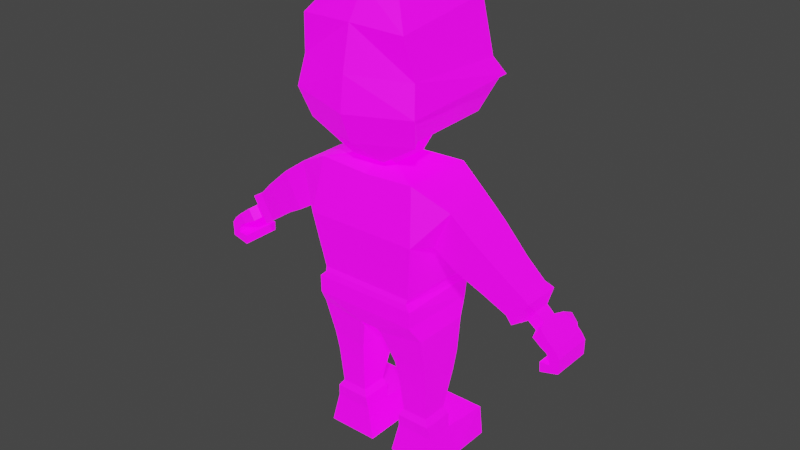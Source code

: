 # Source: dennis.blend  (saved by Blender 3.5.10; exported with 4.5.12 LTS)
import bpy
from mathutils import Matrix  # noqa: F401  (used for matrix-valued properties, if any)

bpy.ops.wm.read_factory_settings(use_empty=True)
scene = bpy.context.scene
scene.name = 'Scene'

# ---- collections
col_collection = bpy.data.collections.new('Collection'); scene.collection.children.link(col_collection)

# ---- images (referenced by path relative to the original .blend; pixels are not part of the script)
import os
ASSET_DIR = os.environ.get("B2B_ASSET_DIR", "")  # directory of the original .blend (textures are referenced by path, not embedded)
HERE = os.path.dirname(os.path.abspath(__file__))  # packed textures are extracted next to this script under _unpacked/

def load_image(name, relpath, width, height, colorspace="sRGB"):
    """Load a texture the original file referenced (path relative to the .blend, or extracted next to this script)."""
    p = next((c for c in (os.path.join(HERE, relpath), os.path.join(ASSET_DIR, relpath)) if relpath and os.path.exists(c)), "")
    if p:
        img = bpy.data.images.load(p, check_existing=True)
        img.name = name
    else:  # same state as the original file: an image datablock whose file is absent (Cycles renders it pink)
        img = bpy.data.images.new(name, width, height)
        img.source = "FILE"
        img.filepath = "//" + (relpath or name)
    img.colorspace_settings.name = colorspace
    return img
img_imphenziapalette02_emission_png = load_image('ImphenziaPalette02-Emission.png', 'ImphenziaPalette02-Emission.png', 1024, 1024, 'sRGB')
img_imphenziapalette02_albedo_png = load_image('ImphenziaPalette02-Albedo.png', 'ImphenziaPalette02-Albedo.png', 1024, 1024, 'sRGB')

# ---- materials (node trees are filled in below, after node groups)
mat_material = bpy.data.materials.new('Material')
mat_material.alpha_threshold = 0.0
mat_material.use_transparent_shadow = False
mat_material.roughness = 0.5
mat_material.line_color = (0.0, 0.0, 0.0, 1.0)

# ---- material node trees
mat_material.use_nodes = True; mat_material.node_tree.nodes.clear()
_N = mat_material.node_tree.nodes; _L = mat_material.node_tree.links
n0 = _N.new('ShaderNodeOutputMaterial'); n0.name = 'Material Output'; n0.location = (300, 300)
n1 = _N.new('ShaderNodeBsdfPrincipled'); n1.name = 'Principled BSDF'; n1.location = (10, 300)
n1.distribution = 'GGX'
n1.subsurface_method = 'RANDOM_WALK_SKIN'
n1.inputs[3].default_value = 1.45
n1.inputs[28].default_value = 1.0
n2 = _N.new('ShaderNodeTexImage'); n2.name = 'Image Texture.001'; n2.location = (-380, -20)
n2.image = img_imphenziapalette02_emission_png
n3 = _N.new('ShaderNodeTexImage'); n3.name = 'Image Texture'; n3.location = (-377, 312)
n3.image = img_imphenziapalette02_albedo_png
_L.new(n1.outputs[0], n0.inputs[0])
_L.new(n3.outputs[0], n1.inputs[0])
_L.new(n2.outputs[0], n1.inputs[27])
n0.is_active_output = True

# ---- world
world_world = bpy.data.worlds.new('World'); scene.world = world_world
world_world.use_nodes = True; world_world.node_tree.nodes.clear()
_N = world_world.node_tree.nodes; _L = world_world.node_tree.links
n0 = _N.new('ShaderNodeOutputWorld'); n0.name = 'World Output'; n0.location = (300, 300)
n1 = _N.new('ShaderNodeBackground'); n1.name = 'Background'; n1.location = (10, 300)
n1.inputs[0].default_value = (0.05088, 0.05088, 0.05088, 1.0)
_L.new(n1.outputs[0], n0.inputs[0])
n0.is_active_output = True
world_world.color = (0.05088, 0.05088, 0.05088)
world_world.use_sun_shadow = False
world_world.sun_shadow_jitter_overblur = 0.0

# ---- meshes
me_cube = bpy.data.meshes.new('Cube')
me_cube.from_pydata([(-0.2102, -0.1645, 0.6099), (-0.2142, 0.1567, 0.6084), (-0.03537, 0.1089, 0.5275), (-0.03537, -0.1431, 0.5434), (0.0, -0.1645, 0.6099), (0.0, 0.1768, 0.6084), (0.0, -0.1431, 0.5434), (0.0, 0.1089, 0.5275), (0.0, -0.1509, 0.7086), (-0.1926, -0.1509, 0.7086), (-0.2075, 0.1912, 0.7075), (0.0, 0.1991, 0.7075), (-0.23, 0.1129, 0.5458), (-0.03825, 0.1129, 0.517), (-0.23, -0.1202, 0.5458), (-0.03825, -0.1202, 0.517), (-0.2121, 0.09856, 0.332), (-0.08774, 0.09856, 0.3296), (-0.2121, -0.07206, 0.332), (-0.08774, -0.07206, 0.3296), (-0.2322, 0.05323, 0.1162), (-0.07827, 0.05323, 0.1158), (-0.2322, -0.06056, 0.1162), (-0.07827, -0.06056, 0.1158), (-0.2597, 0.0639, 6.055e-05), (-0.04995, 0.0639, 0.0), (-0.2597, -0.07123, 6.055e-05), (-0.04995, -0.07123, 0.0), (-0.2469, 0.2384, 0.1115), (-0.06403, 0.2384, 0.111), (-0.2597, 0.2384, 6.055e-05), (-0.04995, 0.2384, 0.0), (-0.2258, -0.1803, 0.9162), (0.0, -0.1803, 0.9162), (-0.2258, 0.2285, 0.9162), (0.0, 0.2285, 0.9162), (0.0, -0.1423, 1.1), (-0.1979, -0.1423, 1.111), (-0.1979, 0.1477, 1.107), (0.0, 0.1477, 1.097), (-0.2729, -0.1053, 0.9094), (-0.2729, 0.09798, 0.9094), (-0.3376, -0.1053, 1.045), (-0.3376, 0.09798, 1.045), (-0.4758, -0.09247, 0.8002), (-0.4758, 0.06398, 0.8002), (-0.5353, -0.09247, 0.8992), (-0.5353, 0.06398, 0.8992), (-0.5798, -0.07944, 0.7276), (-0.5798, 0.07211, 0.7276), (-0.6424, -0.07944, 0.8203), (-0.6424, 0.07211, 0.8203), (-0.6177, -0.03719, 0.7396), (-0.6177, 0.02985, 0.7396), (-0.6454, -0.03719, 0.7806), (-0.6454, 0.02985, 0.7806), (-0.6505, -0.03725, 0.7175), (-0.6505, 0.02559, 0.7175), (-0.6781, -0.03725, 0.7586), (-0.6781, 0.02559, 0.7586), (-0.6603, -0.07149, 0.7109), (-0.6603, 0.06674, 0.7109), (-0.688, -0.07149, 0.7519), (-0.688, 0.06674, 0.7519), (-0.7026, -0.08213, 0.6929), (-0.7026, 0.07738, 0.6929), (-0.7255, -0.08213, 0.7255), (-0.7255, 0.07738, 0.7255), (-0.6999, -0.08213, 0.6423), (-0.6999, 0.07738, 0.6423), (-0.702, -0.08213, 0.6079), (-0.702, 0.07738, 0.6079), (-0.6749, 0.1174, 0.6691), (-0.6928, 0.1426, 0.6835), (-0.6992, 0.09909, 0.6626), (-0.7167, 0.1233, 0.6765), (-0.7231, 0.07738, 0.6824), (-0.7371, 0.07738, 0.6628), (-0.7372, 0.07738, 0.6451), (-0.7718, 0.07738, 0.6248), (-0.7727, 0.07738, 0.678), (-0.7552, 0.07738, 0.7015), (-0.7231, -0.08213, 0.6824), (-0.7371, -0.08213, 0.6628), (-0.7372, -0.08213, 0.6451), (-0.7552, -0.08213, 0.7015), (-0.7727, -0.08213, 0.678), (-0.7718, -0.08213, 0.6248), (-0.6884, 0.1232, 0.7251), (-0.7214, 0.108, 0.7068), (-0.7008, 0.08805, 0.6809), (-0.6652, 0.1001, 0.6952), (0.0, -0.0782, 1.139), (-0.07932, -0.0782, 1.139), (-0.07932, 0.07086, 1.139), (0.0, 0.07086, 1.139), (0.0, 0.2848, 1.223), (-0.1127, 0.1356, 1.686), (0.0, 0.3348, 1.347), (0.0, -0.2408, 1.337), (0.0, 0.1465, 1.17), (0.0, -0.1114, 1.168), (-0.0633, -0.1114, 1.168), (-0.0633, 0.1465, 1.17), (0.0, 0.2978, 1.419), (-0.1954, -0.1829, 1.589), (0.0, -0.1916, 1.598), (-0.2004, 0.188, 0.6656), (0.0, 0.1974, 0.6656), (0.0, -0.1644, 0.6725), (-0.2111, -0.1644, 0.6725), (-0.08296, 0.06213, 0.1661), (-0.2233, 0.06213, 0.1672), (-0.08296, -0.06947, 0.1661), (-0.2233, -0.06947, 0.1672), (-0.2054, 0.05, 0.1917), (-0.2054, -0.05734, 0.1917), (-0.09894, 0.05, 0.1906), (-0.09894, -0.05734, 0.1906), (-0.07819, -0.08389, 0.3968), (-0.07819, 0.1104, 0.3968), (-0.2191, 0.1104, 0.4071), (-0.2191, -0.08389, 0.4071), (-0.3587, -0.1106, 0.8603), (-0.3587, 0.08209, 0.8603), (-0.4283, -0.1106, 0.9842), (-0.4283, 0.08209, 0.9842), (-0.5521, 0.06561, 0.7503), (-0.6085, 0.06561, 0.8356), (-0.5521, -0.07294, 0.7503), (-0.6085, -0.07294, 0.8356), (-0.03664, 0.2785, 1.403), (-0.06993, 0.2747, 1.404), (-0.03664, 0.2729, 1.476), (-0.06654, 0.2681, 1.477), (-0.07057, 0.2931, 1.483), (-0.07396, 0.2997, 1.409), (-0.04067, 0.3035, 1.408), (-0.04067, 0.2979, 1.481), (0.0, 0.164, 1.686), (-0.1137, -0.1095, 1.688), (0.0, -0.1302, 1.686), (-0.1985, 0.2683, 1.427), (0.0, -0.2241, 1.452), (-0.2193, -0.1602, 1.453), (-0.1579, 0.2823, 1.232), (0.0, 0.2725, 1.614), (-0.1723, 0.2351, 1.622), (-0.2553, -0.196, 1.352), (0.0, -0.2464, 1.455), (0.0, -0.2627, 1.334), (-0.2106, -0.1974, 1.598), (-0.1217, -0.117, 1.708), (0.0, -0.2213, 1.235), (0.0, 0.2846, 1.633), (0.0, 0.1713, 1.707), (0.0, -0.1412, 1.706), (-0.1897, 0.2408, 1.635), (0.0, -0.2129, 1.606), (-0.1211, 0.1397, 1.707), (-0.2376, -0.1729, 1.458), (-0.2207, 0.2693, 1.433), (-0.2498, 0.3119, 1.37), (0.0, -0.2209, 1.29), (-0.1929, 0.2967, 1.3), (0.0, 0.3098, 1.285), (0.0, 0.3198, 1.32), (-0.04509, 0.3124, 1.324), (-0.03435, 0.308, 1.304), (0.0, 0.3121, 1.3), (0.0, 0.3244, 1.296), (0.0, 0.3321, 1.315), (-0.03553, 0.3204, 1.3), (-0.04628, 0.3248, 1.32), (0.0, 0.333, 1.351), (-0.05474, 0.328, 1.355), (-0.07831, 0.3265, 1.336), (0.0, 0.327, 1.329), (0.0, 0.3346, 1.326), (0.0, 0.3407, 1.348), (-0.07922, 0.3346, 1.336), (-0.05566, 0.3361, 1.355), (-0.2239, -0.1412, 1.264), (0.0, -0.2011, 1.244), (-0.2305, -0.1614, 1.255), (-0.0681, -0.1288, 1.152), (-0.2287, -0.1586, 1.247), (0.0, -0.1288, 1.152), (0.0, -0.2185, 1.227), (-0.2427, -0.1789, 1.358), (-0.2279, 0.311, 1.363), (-0.2328, -0.1596, 1.31), (-0.2129, 0.06854, 1.305), (-0.2353, 0.06605, 1.36), (-0.1916, 0.1878, 0.6894), (0.0, -0.1588, 0.6925), (0.0, 0.1975, 0.6894), (-0.1886, -0.1588, 0.6925), (-0.2239, -0.1412, 1.264), (-0.2427, -0.1789, 1.358), (-0.2279, 0.311, 1.363), (-0.1579, 0.2823, 1.232), (-0.191, 0.07004, 1.248), (-0.2353, 0.06543, 1.36)], [], [(3, 0, 14, 15), (6, 4, 0, 3), (196, 194, 10, 11), (2, 7, 6, 3), (2, 1, 5, 7), (6, 7, 5, 4), (9, 8, 33, 32), (197, 195, 8, 9), (195, 196, 11, 8), (194, 197, 9, 10), (120, 119, 19, 17), (1, 2, 13, 12), (2, 3, 15, 13), (0, 1, 12, 14), (112, 111, 21, 20), (122, 121, 16, 18), (119, 122, 18, 19), (121, 120, 17, 16), (23, 22, 26, 27), (111, 113, 23, 21), (114, 112, 20, 22), (113, 114, 22, 23), (27, 26, 24, 25), (21, 25, 31, 29), (21, 23, 27, 25), (22, 20, 24, 26), (28, 29, 31, 30), (25, 24, 30, 31), (24, 20, 28, 30), (20, 21, 29, 28), (8, 11, 35, 33), (10, 9, 32, 34), (11, 10, 34, 35), (35, 34, 38, 39), (37, 36, 92, 93), (32, 33, 36, 37), (33, 35, 39, 36), (37, 38, 43, 42), (124, 123, 44, 45), (34, 32, 40, 41), (38, 34, 41, 43), (32, 37, 42, 40), (128, 127, 49, 51), (123, 125, 46, 44), (125, 126, 47, 46), (126, 124, 45, 47), (48, 50, 54, 52), (127, 129, 48, 49), (129, 130, 50, 48), (130, 128, 51, 50), (55, 53, 57, 59), (50, 51, 55, 54), (51, 49, 53, 55), (49, 48, 52, 53), (56, 58, 62, 60), (53, 52, 56, 57), (52, 54, 58, 56), (54, 55, 59, 58), (60, 62, 66, 64), (58, 59, 63, 62), (59, 57, 61, 63), (57, 56, 60, 61), (79, 78, 69, 71), (62, 63, 67, 66), (89, 88, 73, 75), (61, 60, 64, 65), (69, 68, 70, 71), (78, 84, 68, 69), (84, 87, 70, 68), (87, 79, 71, 70), (73, 72, 74, 75), (90, 89, 75, 74), (91, 90, 74, 72), (88, 91, 72, 73), (66, 67, 81, 85), (85, 81, 80, 86), (86, 80, 79, 87), (64, 66, 85, 82), (82, 85, 86, 83), (83, 86, 87, 84), (65, 64, 82, 76), (76, 82, 83, 77), (77, 83, 84, 78), (67, 65, 76, 81), (81, 76, 77, 80), (80, 77, 78, 79), (63, 61, 91, 88), (61, 65, 90, 91), (65, 67, 89, 90), (67, 63, 88, 89), (101, 100, 96, 183), (36, 39, 95, 92), (38, 37, 93, 94), (39, 38, 94, 95), (106, 146, 139, 141), (103, 102, 182, 145), (100, 103, 145, 96), (139, 97, 140, 141), (147, 105, 140, 97), (146, 147, 97, 139), (105, 106, 141, 140), (191, 163, 99, 189), (165, 164, 190, 98), (163, 165, 98, 99), (93, 92, 101, 102), (95, 94, 103, 100), (94, 93, 102, 103), (92, 95, 100, 101), (189, 99, 143, 144), (98, 190, 142, 104), (190, 189, 144, 142), (99, 98, 104, 143), (144, 143, 106, 105), (104, 142, 147, 146), (142, 144, 105, 147), (143, 104, 146, 106), (1, 0, 110, 107), (4, 5, 108, 109), (0, 4, 109, 110), (5, 1, 107, 108), (118, 116, 114, 113), (116, 115, 112, 114), (117, 118, 113, 111), (115, 117, 111, 112), (16, 17, 117, 115), (17, 19, 118, 117), (18, 16, 115, 116), (19, 18, 116, 118), (12, 13, 120, 121), (15, 14, 122, 119), (14, 12, 121, 122), (13, 15, 119, 120), (43, 41, 124, 126), (42, 43, 126, 125), (40, 42, 125, 123), (41, 40, 123, 124), (46, 47, 128, 130), (44, 46, 130, 129), (45, 44, 129, 127), (47, 45, 127, 128), (131, 133, 134, 132), (137, 136, 135, 138), (134, 133, 138, 135), (131, 132, 136, 137), (133, 131, 137, 138), (132, 134, 135, 136), (182, 189, 99, 183), (189, 182, 184, 148), (142, 190, 162, 161), (147, 142, 161, 157), (146, 147, 157, 154), (190, 189, 148, 162), (184, 153, 150, 148), (151, 158, 156, 152), (154, 157, 159, 155), (157, 151, 152, 159), (155, 159, 152, 156), (161, 160, 151, 157), (160, 149, 158, 151), (162, 148, 160, 161), (148, 150, 149, 160), (183, 96, 165, 163), (145, 182, 191, 164), (96, 145, 164, 165), (182, 183, 163, 191), (169, 166, 167, 168), (170, 172, 173, 171), (167, 166, 171, 173), (168, 167, 173, 172), (169, 168, 172, 170), (177, 174, 175, 176), (178, 180, 181, 179), (176, 175, 181, 180), (177, 176, 180, 178), (175, 174, 179, 181), (182, 183, 153, 184), (102, 101, 183, 182), (185, 187, 188, 186), (102, 101, 187, 185), (183, 182, 186, 188), (182, 102, 185, 186), (186, 184, 182), (188, 153, 184, 186), (192, 191, 189, 193), (164, 192, 193, 190), (107, 110, 197, 194), (109, 108, 196, 195), (110, 109, 195, 197), (108, 107, 194, 196), (202, 203, 199, 198), (201, 200, 203, 202)])
_uv = me_cube.uv_layers.new(name='UVMap')
_uv.uv.foreach_set('vector', [0.3864, 0.9764, 0.3864, 0.9764, 0.3864, 0.9764, 0.3864, 0.9764, 0.3864, 0.9764, 0.3864, 0.9764, 0.3864, 0.9764, 0.3864, 0.9764, 0.2239, 0.91, 0.2239, 0.91, 0.2239, 0.91, 0.2239, 0.91, 0.3864, 0.9764, 0.3864, 0.9764, 0.3864, 0.9764, 0.3864, 0.9764, 0.3864, 0.9764, 0.3864, 0.9764, 0.3864, 0.9764, 0.3864, 0.9764, 0.2461, 0.9297, 0.2461, 0.9297, 0.2461, 0.9297, 0.2461, 0.9297, 0.2239, 0.9125, 0.2239, 0.9125, 0.2239, 0.9125, 0.2239, 0.9125, 0.2252, 0.9125, 0.2252, 0.9125, 0.2252, 0.9125, 0.2252, 0.9125, 0.2461, 0.9297, 0.2461, 0.9297, 0.2461, 0.9297, 0.2461, 0.9297, 0.2239, 0.91, 0.2239, 0.91, 0.2239, 0.91, 0.2239, 0.91, 0.3864, 0.9764, 0.3864, 0.9764, 0.3864, 0.9764, 0.3864, 0.9764, 0.3864, 0.9764, 0.3864, 0.9764, 0.3864, 0.9764, 0.3864, 0.9764, 0.3864, 0.9764, 0.3864, 0.9764, 0.3864, 0.9764, 0.3864, 0.9764, 0.3864, 0.9764, 0.3864, 0.9764, 0.3864, 0.9764, 0.3864, 0.9764, 0.3913, 0.7368, 0.3913, 0.7368, 0.3913, 0.7368, 0.3913, 0.7368, 0.3864, 0.9764, 0.3864, 0.9764, 0.3864, 0.9764, 0.3864, 0.9764, 0.3864, 0.9764, 0.3864, 0.9764, 0.3864, 0.9764, 0.3864, 0.9764, 0.3864, 0.9764, 0.3864, 0.9764, 0.3864, 0.9764, 0.3864, 0.9764, 0.3913, 0.7368, 0.3913, 0.7368, 0.3913, 0.7368, 0.3913, 0.7368, 0.3913, 0.7368, 0.3913, 0.7368, 0.3913, 0.7368, 0.3913, 0.7368, 0.3913, 0.7368, 0.3913, 0.7368, 0.3913, 0.7368, 0.3913, 0.7368, 0.3913, 0.7368, 0.3913, 0.7368, 0.3913, 0.7368, 0.3913, 0.7368, 0.3913, 0.7368, 0.3913, 0.7368, 0.3913, 0.7368, 0.3913, 0.7368, 0.3913, 0.7368, 0.3913, 0.7368, 0.3913, 0.7368, 0.3913, 0.7368, 0.3913, 0.7368, 0.3913, 0.7368, 0.3913, 0.7368, 0.3913, 0.7368, 0.3913, 0.7368, 0.3913, 0.7368, 0.3913, 0.7368, 0.3913, 0.7368, 0.3913, 0.7368, 0.3913, 0.7368, 0.3913, 0.7368, 0.3913, 0.7368, 0.3913, 0.7368, 0.3913, 0.7368, 0.3913, 0.7368, 0.3913, 0.7368, 0.3913, 0.7368, 0.3913, 0.7368, 0.3913, 0.7368, 0.3913, 0.7368, 0.3913, 0.7368, 0.3913, 0.7368, 0.3913, 0.7368, 0.3913, 0.7368, 0.2461, 0.9297, 0.2461, 0.9297, 0.2461, 0.9297, 0.2461, 0.9297, 0.2239, 0.9125, 0.2239, 0.9125, 0.2239, 0.9125, 0.2239, 0.9125, 0.2239, 0.9125, 0.2239, 0.9125, 0.2239, 0.9125, 0.2239, 0.9125, 0.2239, 0.9125, 0.2239, 0.9125, 0.2239, 0.9125, 0.2239, 0.9125, 0.2239, 0.9125, 0.2239, 0.9125, 0.2239, 0.9125, 0.2239, 0.9125, 0.2239, 0.9125, 0.2239, 0.9125, 0.2239, 0.9125, 0.2239, 0.9125, 0.2461, 0.9297, 0.2461, 0.9297, 0.2461, 0.9297, 0.2461, 0.9297, 0.2239, 0.9125, 0.2239, 0.9125, 0.2239, 0.9125, 0.2239, 0.9125, 0.2239, 0.9125, 0.2239, 0.9125, 0.2239, 0.9125, 0.2239, 0.9125, 0.2239, 0.9125, 0.2239, 0.9125, 0.2239, 0.9125, 0.2239, 0.9125, 0.2239, 0.9125, 0.2239, 0.9125, 0.2239, 0.9125, 0.2239, 0.9125, 0.2239, 0.9125, 0.2239, 0.9125, 0.2239, 0.9125, 0.2239, 0.9125, 0.2239, 0.9125, 0.2239, 0.9125, 0.2239, 0.9125, 0.2239, 0.9125, 0.2239, 0.9125, 0.2239, 0.9125, 0.2239, 0.9125, 0.2239, 0.9125, 0.2239, 0.9125, 0.2239, 0.9125, 0.2239, 0.9125, 0.2239, 0.9125, 0.2239, 0.9125, 0.2239, 0.9125, 0.2239, 0.9125, 0.2239, 0.9125, 0.2239, 0.9125, 0.2239, 0.9125, 0.2239, 0.9125, 0.2239, 0.9125, 0.2239, 0.9125, 0.2239, 0.9125, 0.2239, 0.9125, 0.2239, 0.9125, 0.2239, 0.9125, 0.2239, 0.9125, 0.2239, 0.9125, 0.2239, 0.9125, 0.2239, 0.9125, 0.2239, 0.9125, 0.2239, 0.9125, 0.2239, 0.9125, 0.3091, 0.508, 0.3091, 0.508, 0.3091, 0.508, 0.3091, 0.508, 0.2239, 0.9125, 0.2239, 0.9125, 0.2239, 0.9125, 0.2239, 0.9125, 0.2239, 0.9125, 0.2239, 0.9125, 0.2239, 0.9125, 0.2239, 0.9125, 0.2239, 0.9125, 0.2239, 0.9125, 0.2239, 0.9125, 0.2239, 0.9125, 0.3091, 0.508, 0.3091, 0.508, 0.3091, 0.508, 0.3091, 0.508, 0.3091, 0.508, 0.3091, 0.508, 0.3091, 0.508, 0.3091, 0.508, 0.3091, 0.508, 0.3091, 0.508, 0.3091, 0.508, 0.3091, 0.508, 0.3091, 0.508, 0.3091, 0.508, 0.3091, 0.508, 0.3091, 0.508, 0.3091, 0.508, 0.3091, 0.508, 0.3091, 0.508, 0.3091, 0.508, 0.3091, 0.508, 0.3091, 0.508, 0.3091, 0.508, 0.3091, 0.508, 0.3091, 0.508, 0.3091, 0.508, 0.3091, 0.508, 0.3091, 0.508, 0.3091, 0.508, 0.3091, 0.508, 0.3091, 0.508, 0.3091, 0.508, 0.3091, 0.508, 0.3091, 0.508, 0.3091, 0.508, 0.3091, 0.508, 0.3091, 0.508, 0.3091, 0.508, 0.3091, 0.508, 0.3091, 0.508, 0.3091, 0.508, 0.3091, 0.508, 0.3091, 0.508, 0.3091, 0.508, 0.3091, 0.508, 0.3091, 0.508, 0.3091, 0.508, 0.3091, 0.508, 0.3091, 0.508, 0.3091, 0.508, 0.3091, 0.508, 0.3091, 0.508, 0.3091, 0.508, 0.3091, 0.508, 0.3091, 0.508, 0.3091, 0.508, 0.3091, 0.508, 0.3091, 0.508, 0.3091, 0.508, 0.3091, 0.508, 0.3091, 0.508, 0.3091, 0.508, 0.3091, 0.508, 0.3091, 0.508, 0.3091, 0.508, 0.3091, 0.508, 0.3091, 0.508, 0.3091, 0.508, 0.3091, 0.508, 0.3091, 0.508, 0.3091, 0.508, 0.3091, 0.508, 0.3091, 0.508, 0.3091, 0.508, 0.3091, 0.508, 0.3091, 0.508, 0.3091, 0.508, 0.3091, 0.508, 0.3091, 0.508, 0.3091, 0.508, 0.3091, 0.508, 0.3091, 0.508, 0.3091, 0.508, 0.3091, 0.508, 0.3091, 0.508, 0.3091, 0.508, 0.3091, 0.508, 0.3091, 0.508, 0.3091, 0.508, 0.3091, 0.508, 0.3091, 0.508, 0.3091, 0.508, 0.3091, 0.508, 0.3091, 0.508, 0.3091, 0.508, 0.3091, 0.508, 0.3091, 0.508, 0.3091, 0.508, 0.3091, 0.508, 0.3091, 0.508, 0.3091, 0.508, 0.3091, 0.508, 0.3091, 0.508, 0.3091, 0.508, 0.3091, 0.508, 0.3091, 0.508, 0.3091, 0.508, 0.3091, 0.508, 0.3091, 0.508, 0.3091, 0.508, 0.3091, 0.508, 0.3091, 0.508, 0.3091, 0.508, 0.3091, 0.508, 0.3091, 0.508, 0.3091, 0.508, 0.3091, 0.508, 0.3091, 0.508, 0.3091, 0.508, 0.3091, 0.508, 0.3091, 0.508, 0.3091, 0.508, 0.3091, 0.508, 0.3091, 0.508, 0.3091, 0.508, 0.3091, 0.508, 0.3091, 0.508, 0.3091, 0.508, 0.3091, 0.508, 0.3091, 0.508, 0.3091, 0.508, 0.3091, 0.508, 0.3091, 0.508, 0.3091, 0.508, 0.3091, 0.508, 0.3091, 0.508, 0.3091, 0.508, 0.3091, 0.508, 0.3091, 0.508, 0.3091, 0.508, 0.3091, 0.508, 0.3091, 0.508, 0.3091, 0.508, 0.3091, 0.508, 0.03447, 1.021, 0.03447, 1.021, 0.03447, 1.021, 0.03447, 1.021, 0.2461, 0.9297, 0.2461, 0.9297, 0.2461, 0.9297, 0.2461, 0.9297, 0.2239, 0.9125, 0.2239, 0.9125, 0.2239, 0.9125, 0.2239, 0.9125, 0.2239, 0.9125, 0.2239, 0.9125, 0.2239, 0.9125, 0.2239, 0.9125, 0.1172, 0.8574, 0.1172, 0.8574, 0.1172, 0.8574, 0.1172, 0.8574, 0.1664, 0.9509, 0.1664, 0.9509, 0.1664, 0.9509, 0.1664, 0.9509, 0.1664, 0.9509, 0.1664, 0.9509, 0.1664, 0.9509, 0.1664, 0.9509, 0.3091, 0.508, 0.3091, 0.508, 0.3091, 0.508, 0.3091, 0.508, 0.3091, 0.508, 0.3091, 0.508, 0.3091, 0.508, 0.3091, 0.508, 0.3091, 0.508, 0.3091, 0.508, 0.3091, 0.508, 0.3091, 0.508, 0.3091, 0.508, 0.3091, 0.508, 0.3091, 0.508, 0.3091, 0.508, 0.1812, 0.9559, 0.1812, 0.9559, 0.1812, 0.9559, 0.1812, 0.9559, 0.3091, 0.508, 0.3091, 0.508, 0.3091, 0.508, 0.3091, 0.508, 0.03447, 1.021, 0.03447, 1.021, 0.03447, 1.021, 0.03447, 1.021, 0.3091, 0.508, 0.3091, 0.508, 0.3091, 0.508, 0.3091, 0.508, 0.3091, 0.508, 0.3091, 0.508, 0.3091, 0.508, 0.3091, 0.508, 0.3091, 0.508, 0.3091, 0.508, 0.3091, 0.508, 0.3091, 0.508, 0.03447, 1.021, 0.03447, 1.021, 0.03447, 1.021, 0.03447, 1.021, 0.3091, 0.508, 0.3091, 0.508, 0.3091, 0.508, 0.3091, 0.508, 0.3091, 0.508, 0.3091, 0.508, 0.3091, 0.508, 0.3091, 0.508, 0.3091, 0.508, 0.3091, 0.508, 0.3091, 0.508, 0.3091, 0.508, 0.03447, 1.021, 0.03447, 1.021, 0.03447, 1.021, 0.03447, 1.021, 0.3091, 0.508, 0.3091, 0.508, 0.3091, 0.508, 0.3091, 0.508, 0.3091, 0.508, 0.3091, 0.508, 0.3091, 0.508, 0.3091, 0.508, 0.3091, 0.508, 0.3091, 0.508, 0.3091, 0.508, 0.3091, 0.508, 0.3091, 0.508, 0.3091, 0.508, 0.3091, 0.508, 0.3091, 0.508, 0.3864, 0.9764, 0.3864, 0.9764, 0.3864, 0.9764, 0.3864, 0.9764, 0.2461, 0.9297, 0.2461, 0.9297, 0.2461, 0.9297, 0.2461, 0.9297, 0.3864, 0.9764, 0.3864, 0.9764, 0.3864, 0.9764, 0.3864, 0.9764, 0.3864, 0.9764, 0.3864, 0.9764, 0.3864, 0.9764, 0.3864, 0.9764, 0.3913, 0.7368, 0.3913, 0.7368, 0.3913, 0.7368, 0.3913, 0.7368, 0.3913, 0.7368, 0.3913, 0.7368, 0.3913, 0.7368, 0.3913, 0.7368, 0.3913, 0.7368, 0.3913, 0.7368, 0.3913, 0.7368, 0.3913, 0.7368, 0.3913, 0.7368, 0.3913, 0.7368, 0.3913, 0.7368, 0.3913, 0.7368, 0.3864, 0.9764, 0.3864, 0.9764, 0.3864, 0.9764, 0.3864, 0.9764, 0.3864, 0.9764, 0.3864, 0.9764, 0.3864, 0.9764, 0.3864, 0.9764, 0.3864, 0.9764, 0.3864, 0.9764, 0.3864, 0.9764, 0.3864, 0.9764, 0.3864, 0.9764, 0.3864, 0.9764, 0.3864, 0.9764, 0.3864, 0.9764, 0.3864, 0.9764, 0.3864, 0.9764, 0.3864, 0.9764, 0.3864, 0.9764, 0.3864, 0.9764, 0.3864, 0.9764, 0.3864, 0.9764, 0.3864, 0.9764, 0.3864, 0.9764, 0.3864, 0.9764, 0.3864, 0.9764, 0.3864, 0.9764, 0.3864, 0.9764, 0.3864, 0.9764, 0.3864, 0.9764, 0.3864, 0.9764, 0.2239, 0.9125, 0.2239, 0.9125, 0.2239, 0.9125, 0.2239, 0.9125, 0.2239, 0.9125, 0.2239, 0.9125, 0.2239, 0.9125, 0.2239, 0.9125, 0.2239, 0.9125, 0.2239, 0.9125, 0.2239, 0.9125, 0.2239, 0.9125, 0.2239, 0.9125, 0.2239, 0.9125, 0.2239, 0.9125, 0.2239, 0.9125, 0.2239, 0.9125, 0.2239, 0.9125, 0.2239, 0.9125, 0.2239, 0.9125, 0.2239, 0.9125, 0.2239, 0.9125, 0.2239, 0.9125, 0.2239, 0.9125, 0.2239, 0.9125, 0.2239, 0.9125, 0.2239, 0.9125, 0.2239, 0.9125, 0.2239, 0.9125, 0.2239, 0.9125, 0.2239, 0.9125, 0.2239, 0.9125, 0.4765, 0.9706, 0.4765, 0.9706, 0.4765, 0.9706, 0.4765, 0.9706, 0.4765, 0.9706, 0.4765, 0.9706, 0.4765, 0.9706, 0.4765, 0.9706, 0.4765, 0.9706, 0.4765, 0.9706, 0.4765, 0.9706, 0.4765, 0.9706, 0.4765, 0.9706, 0.4765, 0.9706, 0.4765, 0.9706, 0.4765, 0.9706, 0.4765, 0.9706, 0.4765, 0.9706, 0.4765, 0.9706, 0.4765, 0.9706, 0.4765, 0.9706, 0.4765, 0.9706, 0.4765, 0.9706, 0.4765, 0.9706, 0.1812, 0.9559, 0.1812, 0.9559, 0.1812, 0.9559, 0.1812, 0.9559, 0.1815, 0.9578, 0.1815, 0.9578, 0.1815, 0.9578, 0.1815, 0.9578, 0.1815, 0.9578, 0.1815, 0.9578, 0.1815, 0.9578, 0.1815, 0.9578, 0.1815, 0.9578, 0.1815, 0.9578, 0.1815, 0.9578, 0.1815, 0.9578, 0.1815, 0.9578, 0.1815, 0.9578, 0.1815, 0.9578, 0.1815, 0.9578, 0.1815, 0.9578, 0.1815, 0.9578, 0.1815, 0.9578, 0.1815, 0.9578, 0.1815, 0.9578, 0.1815, 0.9578, 0.1815, 0.9578, 0.1815, 0.9578, 0.1815, 0.9578, 0.1815, 0.9578, 0.1815, 0.9578, 0.1815, 0.9578, 0.1815, 0.9578, 0.1815, 0.9578, 0.1815, 0.9578, 0.1815, 0.9578, 0.1815, 0.9578, 0.1815, 0.9578, 0.1815, 0.9578, 0.1815, 0.9578, 0.1815, 0.9578, 0.1815, 0.9578, 0.1815, 0.9578, 0.1815, 0.9578, 0.1815, 0.9578, 0.1815, 0.9578, 0.1815, 0.9578, 0.1815, 0.9578, 0.1815, 0.9578, 0.1815, 0.9578, 0.1815, 0.9578, 0.1815, 0.9578, 0.1815, 0.9578, 0.1815, 0.9578, 0.1815, 0.9578, 0.1815, 0.9578, 0.1815, 0.9578, 0.1815, 0.9578, 0.1815, 0.9578, 0.1815, 0.9578, 0.03447, 1.021, 0.03447, 1.021, 0.03447, 1.021, 0.03447, 1.021, 0.1664, 0.9509, 0.1664, 0.9509, 0.1664, 0.9509, 0.1664, 0.9509, 0.1664, 0.9509, 0.1664, 0.9509, 0.1664, 0.9509, 0.1664, 0.9509, 0.3091, 0.508, 0.3091, 0.508, 0.3091, 0.508, 0.3091, 0.508, 0.03844, 0.9706, 0.03844, 0.9706, 0.03844, 0.9706, 0.03844, 0.9706, 0.03844, 0.9706, 0.03844, 0.9706, 0.03844, 0.9706, 0.03844, 0.9706, 0.03844, 0.9706, 0.03844, 0.9706, 0.03844, 0.9706, 0.03844, 0.9706, 0.03844, 0.9706, 0.03844, 0.9706, 0.03844, 0.9706, 0.03844, 0.9706, 0.03844, 0.9706, 0.03844, 0.9706, 0.03844, 0.9706, 0.03844, 0.9706, 0.1664, 0.9509, 0.1664, 0.9509, 0.1664, 0.9509, 0.1664, 0.9509, 0.1664, 0.9509, 0.1664, 0.9509, 0.1664, 0.9509, 0.1664, 0.9509, 0.1664, 0.9509, 0.1664, 0.9509, 0.1664, 0.9509, 0.1664, 0.9509, 0.1664, 0.9509, 0.1664, 0.9509, 0.1664, 0.9509, 0.1664, 0.9509, 0.1664, 0.9509, 0.1664, 0.9509, 0.1664, 0.9509, 0.1664, 0.9509, 0.1492, 0.9731, 0.1492, 0.9731, 0.1492, 0.9731, 0.1492, 0.9731, 0.3091, 0.508, 0.3091, 0.508, 0.3091, 0.508, 0.3091, 0.508, 0.1815, 0.9578, 0.1815, 0.9578, 0.1815, 0.9578, 0.1815, 0.9578, 0.1492, 0.9731, 0.1492, 0.9731, 0.1492, 0.9731, 0.1492, 0.9731, 0.3091, 0.508, 0.3091, 0.508, 0.3091, 0.508, 0.3091, 0.508, 0.1815, 0.9578, 0.1815, 0.9578, 0.1815, 0.9578, 0.1815, 0.9578, 0.1806, 0.9597, 0.1806, 0.9597, 0.1806, 0.9597, 0.1806, 0.9597, 0.1806, 0.9597, 0.1806, 0.9597, 0.1806, 0.9597, 0.1664, 0.9509, 0.1664, 0.9509, 0.1664, 0.9509, 0.1664, 0.9509, 0.3091, 0.508, 0.3091, 0.508, 0.3091, 0.508, 0.3091, 0.508, 0.3913, 0.7377, 0.3913, 0.7377, 0.3913, 0.7377, 0.3913, 0.7377, 0.2461, 0.9297, 0.2461, 0.9297, 0.2461, 0.9297, 0.2461, 0.9297, 0.3913, 0.7377, 0.3913, 0.7377, 0.3913, 0.7377, 0.3913, 0.7377, 0.3913, 0.7377, 0.3913, 0.7377, 0.3913, 0.7377, 0.3913, 0.7377, 0.3091, 0.508, 0.3091, 0.508, 0.3091, 0.508, 0.3091, 0.508, 0.3091, 0.508, 0.3091, 0.508, 0.3091, 0.508, 0.3091, 0.508])
me_cube.materials.append(mat_material)
me_cube.use_mirror_vertex_groups = False
me_cube.update()

# ---- objects
ob_dennis = bpy.data.objects.new('Dennis', me_cube)

# ---- transforms, parenting, visibility, modifiers, constraints
ob_dennis.location = (0.0, 0.0, 0.0)
ob_dennis.scale = (1.0, 1.0, 1.085)
ob_dennis.lock_rotations_4d = False
ob_dennis.empty_display_type = 'ARROWS'
ob_dennis.lineart.crease_threshold = 0.0
_m = ob_dennis.modifiers.new('Mirror', 'MIRROR')
_m.use_clip = True

# ---- collection membership
col_collection.objects.link(ob_dennis)

# ---- scene / render settings (as saved in the file)
scene.frame_start = 1; scene.frame_end = 250; scene.frame_set(51)
scene.render.engine = 'BLENDER_EEVEE_NEXT'
scene.cycles.sampling_pattern = 'TABULATED_SOBOL'
scene.view_settings.view_transform = 'Filmic'
bpy.context.view_layer.update()

# ---- added for rendering (the .blend has no active camera and no usable light): camera, sun
cam_auto = bpy.data.cameras.new('AutoCamera')
cam_auto.lens = 50.0
cam_auto.sensor_width = 36.0
cam_auto.clip_end = 1000.0
ob_auto_camera = bpy.data.objects.new('AutoCamera', cam_auto)
scene.collection.objects.link(ob_auto_camera)
ob_auto_camera.location = (2.30085, -2.72203, 2.76697)
ob_auto_camera.rotation_euler = (1.09748, -7.21219e-08, 0.694738)
scene.camera = ob_auto_camera
light_auto_sun = bpy.data.lights.new('AutoSun', 'SUN')
light_auto_sun.energy = 3.0
light_auto_sun.angle = 0.0523599
ob_auto_sun = bpy.data.objects.new('AutoSun', light_auto_sun)
scene.collection.objects.link(ob_auto_sun)
ob_auto_sun.rotation_euler = (0.872665, 0.174533, 0.523599)
bpy.context.view_layer.update()
